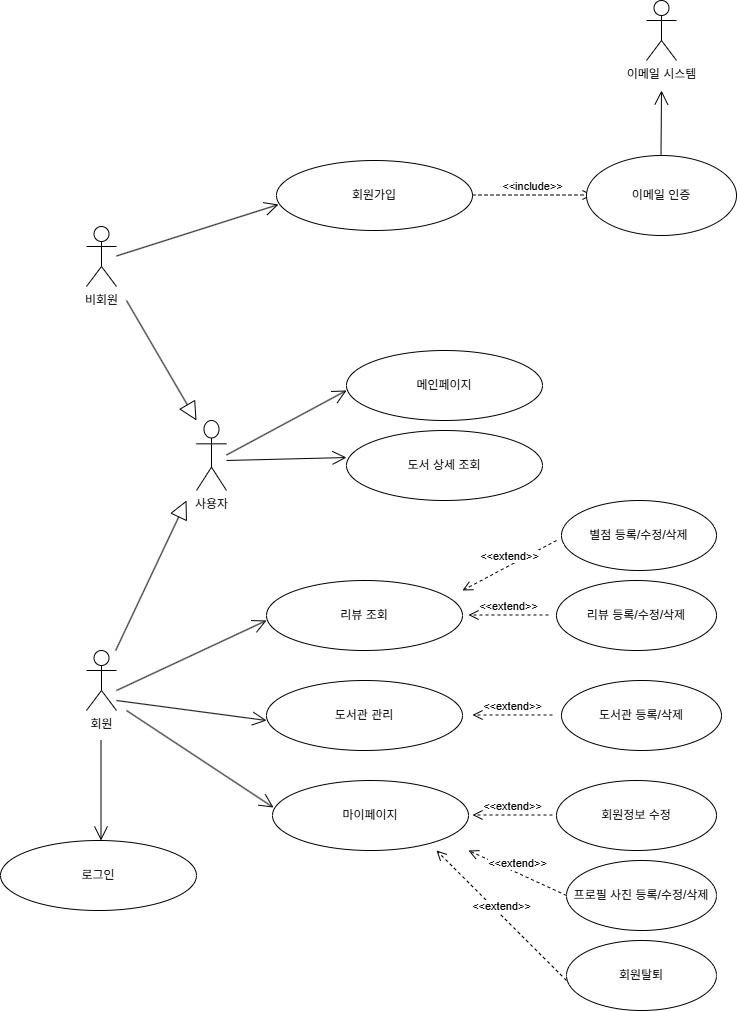

The diagram above was exported from draw.io. Its source (the exported page's mxGraphModel, read from the mxfile embedded in the PNG):
<mxGraphModel dx="1426" dy="785" grid="1" gridSize="10" guides="1" tooltips="1" connect="1" arrows="1" fold="1" page="1" pageScale="1" pageWidth="827" pageHeight="1169" math="0" shadow="0">
  <root>
    <mxCell id="0" />
    <mxCell id="1" parent="0" />
    <mxCell id="jbn1GM415senFfG4_wz5-1" value="비회원" style="shape=umlActor;verticalLabelPosition=bottom;verticalAlign=top;html=1;outlineConnect=0;fontStyle=0" parent="1" vertex="1">
      <mxGeometry x="130" y="246" width="30" height="60" as="geometry" />
    </mxCell>
    <mxCell id="jbn1GM415senFfG4_wz5-2" value="회원가입" style="ellipse;whiteSpace=wrap;html=1;" parent="1" vertex="1">
      <mxGeometry x="320" y="180" width="196" height="70" as="geometry" />
    </mxCell>
    <mxCell id="Nh50oQ5Skw866MQQpu4K-7" value="회원" style="shape=umlActor;verticalLabelPosition=bottom;verticalAlign=top;html=1;" parent="1" vertex="1">
      <mxGeometry x="130" y="670" width="30" height="60" as="geometry" />
    </mxCell>
    <mxCell id="Nh50oQ5Skw866MQQpu4K-15" value="&amp;lt;&amp;lt;include&amp;gt;&amp;gt;" style="html=1;verticalAlign=bottom;endArrow=open;dashed=1;endSize=8;curved=0;rounded=0;" parent="1" edge="1">
      <mxGeometry relative="1" as="geometry">
        <mxPoint x="516" y="214.5" as="sourcePoint" />
        <mxPoint x="636" y="214.5" as="targetPoint" />
        <Array as="points">
          <mxPoint x="576" y="214.5" />
        </Array>
      </mxGeometry>
    </mxCell>
    <mxCell id="Nh50oQ5Skw866MQQpu4K-16" value="이메일 인증" style="ellipse;whiteSpace=wrap;html=1;" parent="1" vertex="1">
      <mxGeometry x="630" y="175" width="150" height="80" as="geometry" />
    </mxCell>
    <mxCell id="Nh50oQ5Skw866MQQpu4K-18" value="" style="endArrow=open;endFill=1;endSize=12;html=1;rounded=0;entryX=0.01;entryY=0.629;entryDx=0;entryDy=0;entryPerimeter=0;" parent="1" target="jbn1GM415senFfG4_wz5-2" edge="1">
      <mxGeometry width="160" relative="1" as="geometry">
        <mxPoint x="160" y="275.5" as="sourcePoint" />
        <mxPoint x="320" y="275.5" as="targetPoint" />
      </mxGeometry>
    </mxCell>
    <mxCell id="Nh50oQ5Skw866MQQpu4K-19" value="" style="endArrow=block;endSize=16;endFill=0;html=1;rounded=0;" parent="1" edge="1">
      <mxGeometry width="160" relative="1" as="geometry">
        <mxPoint x="170" y="320" as="sourcePoint" />
        <mxPoint x="240" y="440" as="targetPoint" />
      </mxGeometry>
    </mxCell>
    <mxCell id="Nh50oQ5Skw866MQQpu4K-20" value="&lt;br&gt;&lt;div&gt;&lt;br&gt;&lt;/div&gt;" style="endArrow=block;endSize=16;endFill=0;html=1;rounded=0;" parent="1" source="Nh50oQ5Skw866MQQpu4K-7" edge="1">
      <mxGeometry width="160" relative="1" as="geometry">
        <mxPoint x="150" y="660" as="sourcePoint" />
        <mxPoint x="230" y="520" as="targetPoint" />
      </mxGeometry>
    </mxCell>
    <mxCell id="Nh50oQ5Skw866MQQpu4K-21" value="사용자" style="shape=umlActor;verticalLabelPosition=bottom;verticalAlign=top;html=1;" parent="1" vertex="1">
      <mxGeometry x="240" y="440" width="30" height="70" as="geometry" />
    </mxCell>
    <mxCell id="Nh50oQ5Skw866MQQpu4K-22" value="" style="endArrow=open;endFill=1;endSize=12;html=1;rounded=0;" parent="1" edge="1">
      <mxGeometry width="160" relative="1" as="geometry">
        <mxPoint x="270" y="474.5" as="sourcePoint" />
        <mxPoint x="390" y="410" as="targetPoint" />
      </mxGeometry>
    </mxCell>
    <mxCell id="Nh50oQ5Skw866MQQpu4K-23" value="" style="endArrow=open;endFill=1;endSize=12;html=1;rounded=0;entryX=0;entryY=0.386;entryDx=0;entryDy=0;entryPerimeter=0;" parent="1" target="Nh50oQ5Skw866MQQpu4K-26" edge="1">
      <mxGeometry width="160" relative="1" as="geometry">
        <mxPoint x="270" y="480" as="sourcePoint" />
        <mxPoint x="380" y="480" as="targetPoint" />
        <Array as="points">
          <mxPoint x="270" y="480" />
        </Array>
      </mxGeometry>
    </mxCell>
    <mxCell id="Nh50oQ5Skw866MQQpu4K-25" value="메인페이지" style="ellipse;whiteSpace=wrap;html=1;" parent="1" vertex="1">
      <mxGeometry x="390" y="370" width="196" height="70" as="geometry" />
    </mxCell>
    <mxCell id="Nh50oQ5Skw866MQQpu4K-26" value="도서 상세 조회" style="ellipse;whiteSpace=wrap;html=1;" parent="1" vertex="1">
      <mxGeometry x="390" y="450" width="196" height="70" as="geometry" />
    </mxCell>
    <mxCell id="Nh50oQ5Skw866MQQpu4K-35" value="" style="endArrow=open;endFill=1;endSize=12;html=1;rounded=0;" parent="1" edge="1">
      <mxGeometry width="160" relative="1" as="geometry">
        <mxPoint x="160" y="710" as="sourcePoint" />
        <mxPoint x="310" y="640" as="targetPoint" />
      </mxGeometry>
    </mxCell>
    <mxCell id="Nh50oQ5Skw866MQQpu4K-36" value="리뷰 조회" style="ellipse;whiteSpace=wrap;html=1;" parent="1" vertex="1">
      <mxGeometry x="310" y="600" width="196" height="70" as="geometry" />
    </mxCell>
    <mxCell id="Nh50oQ5Skw866MQQpu4K-37" value="" style="endArrow=open;endFill=1;endSize=12;html=1;rounded=0;" parent="1" edge="1">
      <mxGeometry width="160" relative="1" as="geometry">
        <mxPoint x="160" y="720" as="sourcePoint" />
        <mxPoint x="310" y="740" as="targetPoint" />
      </mxGeometry>
    </mxCell>
    <mxCell id="Nh50oQ5Skw866MQQpu4K-38" value="도서관 관리" style="ellipse;whiteSpace=wrap;html=1;" parent="1" vertex="1">
      <mxGeometry x="310" y="700" width="196" height="70" as="geometry" />
    </mxCell>
    <mxCell id="Nh50oQ5Skw866MQQpu4K-39" value="" style="endArrow=open;endFill=1;endSize=12;html=1;rounded=0;entryX=0.005;entryY=0.386;entryDx=0;entryDy=0;entryPerimeter=0;" parent="1" target="Nh50oQ5Skw866MQQpu4K-40" edge="1">
      <mxGeometry width="160" relative="1" as="geometry">
        <mxPoint x="170" y="730" as="sourcePoint" />
        <mxPoint x="300" y="830" as="targetPoint" />
      </mxGeometry>
    </mxCell>
    <mxCell id="Nh50oQ5Skw866MQQpu4K-40" value="마이페이지" style="ellipse;whiteSpace=wrap;html=1;" parent="1" vertex="1">
      <mxGeometry x="316" y="800" width="196" height="70" as="geometry" />
    </mxCell>
    <mxCell id="Nh50oQ5Skw866MQQpu4K-41" value="" style="endArrow=open;endFill=1;endSize=12;html=1;rounded=0;" parent="1" edge="1">
      <mxGeometry width="160" relative="1" as="geometry">
        <mxPoint x="144.5" y="760" as="sourcePoint" />
        <mxPoint x="144.5" y="860" as="targetPoint" />
      </mxGeometry>
    </mxCell>
    <mxCell id="Nh50oQ5Skw866MQQpu4K-42" value="로그인" style="ellipse;whiteSpace=wrap;html=1;" parent="1" vertex="1">
      <mxGeometry x="44" y="860" width="196" height="70" as="geometry" />
    </mxCell>
    <mxCell id="Nh50oQ5Skw866MQQpu4K-43" value="" style="endArrow=open;endFill=1;endSize=12;html=1;rounded=0;" parent="1" edge="1">
      <mxGeometry width="160" relative="1" as="geometry">
        <mxPoint x="704.5" y="175" as="sourcePoint" />
        <mxPoint x="705" y="110" as="targetPoint" />
      </mxGeometry>
    </mxCell>
    <mxCell id="Nh50oQ5Skw866MQQpu4K-45" value="이메일 시스템" style="shape=umlActor;verticalLabelPosition=bottom;verticalAlign=top;html=1;outlineConnect=0;fontStyle=0" parent="1" vertex="1">
      <mxGeometry x="690" y="20" width="30" height="60" as="geometry" />
    </mxCell>
    <mxCell id="Nh50oQ5Skw866MQQpu4K-46" value="&amp;lt;&amp;lt;extend&amp;gt;&amp;gt;" style="html=1;verticalAlign=bottom;endArrow=open;dashed=1;endSize=8;curved=0;rounded=0;" parent="1" edge="1">
      <mxGeometry relative="1" as="geometry">
        <mxPoint x="596" y="834.5" as="sourcePoint" />
        <mxPoint x="516" y="834.5" as="targetPoint" />
      </mxGeometry>
    </mxCell>
    <mxCell id="Nh50oQ5Skw866MQQpu4K-47" value="회원정보 수정" style="ellipse;whiteSpace=wrap;html=1;" parent="1" vertex="1">
      <mxGeometry x="600" y="800" width="160" height="70" as="geometry" />
    </mxCell>
    <mxCell id="Nh50oQ5Skw866MQQpu4K-50" value="&amp;lt;&amp;lt;extend&amp;gt;&amp;gt;" style="html=1;verticalAlign=bottom;endArrow=open;dashed=1;endSize=8;curved=0;rounded=0;exitX=0;exitY=0.5;exitDx=0;exitDy=0;" parent="1" source="Nh50oQ5Skw866MQQpu4K-51" edge="1">
      <mxGeometry relative="1" as="geometry">
        <mxPoint x="590" y="910" as="sourcePoint" />
        <mxPoint x="512" y="870" as="targetPoint" />
      </mxGeometry>
    </mxCell>
    <mxCell id="Nh50oQ5Skw866MQQpu4K-51" value="프로필 사진 등록/수정/삭제" style="ellipse;whiteSpace=wrap;html=1;" parent="1" vertex="1">
      <mxGeometry x="610" y="880" width="150" height="70" as="geometry" />
    </mxCell>
    <mxCell id="Nh50oQ5Skw866MQQpu4K-52" value="&amp;lt;&amp;lt;extend&amp;gt;&amp;gt;" style="html=1;verticalAlign=bottom;endArrow=open;dashed=1;endSize=8;curved=0;rounded=0;" parent="1" edge="1">
      <mxGeometry relative="1" as="geometry">
        <mxPoint x="610" y="1000" as="sourcePoint" />
        <mxPoint x="480" y="870" as="targetPoint" />
      </mxGeometry>
    </mxCell>
    <mxCell id="Nh50oQ5Skw866MQQpu4K-54" value="회원탈퇴" style="ellipse;whiteSpace=wrap;html=1;" parent="1" vertex="1">
      <mxGeometry x="610" y="960" width="150" height="70" as="geometry" />
    </mxCell>
    <mxCell id="Nh50oQ5Skw866MQQpu4K-55" value="&amp;lt;&amp;lt;extend&amp;gt;&amp;gt;" style="html=1;verticalAlign=bottom;endArrow=open;dashed=1;endSize=8;curved=0;rounded=0;" parent="1" edge="1">
      <mxGeometry relative="1" as="geometry">
        <mxPoint x="592" y="634.5" as="sourcePoint" />
        <mxPoint x="512" y="634.5" as="targetPoint" />
      </mxGeometry>
    </mxCell>
    <mxCell id="Nh50oQ5Skw866MQQpu4K-56" value="리뷰 등록/수정/삭제" style="ellipse;whiteSpace=wrap;html=1;" parent="1" vertex="1">
      <mxGeometry x="600" y="600" width="160" height="70" as="geometry" />
    </mxCell>
    <mxCell id="Nh50oQ5Skw866MQQpu4K-57" value="&amp;lt;&amp;lt;extend&amp;gt;&amp;gt;" style="html=1;verticalAlign=bottom;endArrow=open;dashed=1;endSize=8;curved=0;rounded=0;" parent="1" edge="1">
      <mxGeometry relative="1" as="geometry">
        <mxPoint x="596" y="734.5" as="sourcePoint" />
        <mxPoint x="516" y="734.5" as="targetPoint" />
      </mxGeometry>
    </mxCell>
    <mxCell id="Nh50oQ5Skw866MQQpu4K-58" value="도서관 등록/삭제" style="ellipse;whiteSpace=wrap;html=1;" parent="1" vertex="1">
      <mxGeometry x="605" y="700" width="160" height="70" as="geometry" />
    </mxCell>
    <mxCell id="Nh50oQ5Skw866MQQpu4K-59" value="&amp;lt;&amp;lt;extend&amp;gt;&amp;gt;" style="html=1;verticalAlign=bottom;endArrow=open;dashed=1;endSize=8;curved=0;rounded=0;" parent="1" edge="1">
      <mxGeometry relative="1" as="geometry">
        <mxPoint x="600" y="560" as="sourcePoint" />
        <mxPoint x="506" y="610" as="targetPoint" />
      </mxGeometry>
    </mxCell>
    <mxCell id="Nh50oQ5Skw866MQQpu4K-60" value="별점 등록/수정/삭제" style="ellipse;whiteSpace=wrap;html=1;" parent="1" vertex="1">
      <mxGeometry x="605" y="520" width="155" height="70" as="geometry" />
    </mxCell>
  </root>
</mxGraphModel>